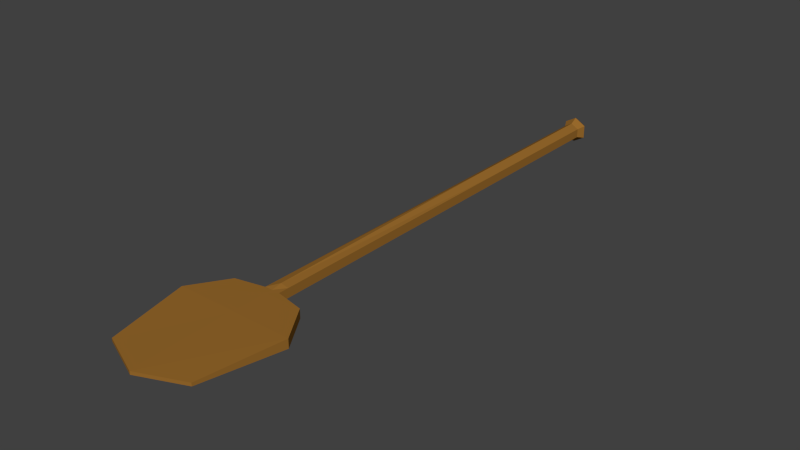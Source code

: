 # Source: Remo.blend  (saved by Blender 2.75.0; exported with 4.5.12 LTS)
import bpy
from mathutils import Matrix  # noqa: F401  (used for matrix-valued properties, if any)

bpy.ops.wm.read_factory_settings(use_empty=True)
scene = bpy.context.scene
scene.name = 'Scene'

# ---- collections
col_collection_1 = bpy.data.collections.new('Collection 1'); scene.collection.children.link(col_collection_1)

# ---- materials (node trees are filled in below, after node groups)
mat_marom = bpy.data.materials.new('Marom')
mat_marom.alpha_threshold = 0.0
mat_marom.use_transparent_shadow = False
mat_marom.diffuse_color = (0.3108, 0.142, 0.02505, 1.0)
mat_marom.roughness = 0.5
mat_marom.specular_intensity = 0.0

# ---- material node trees

# ---- world
world_world = bpy.data.worlds.new('World'); scene.world = world_world
world_world.color = (0.05088, 0.05088, 0.05088)
world_world.use_sun_shadow = False
world_world.sun_shadow_jitter_overblur = 0.0
world_world.cycles.sampling_method = 'MANUAL'
world_world.cycles.sample_map_resolution = 256

# ---- meshes
me_plane_001 = bpy.data.meshes.new('Plane.001')
me_plane_001.from_pydata([(0.0, 1.248, 0.03248), (-0.02813, 1.248, 0.01624), (-0.02813, 1.248, -0.01624), (0.0, 1.248, -0.03248), (0.02813, 1.248, -0.01624), (0.02813, 1.248, 0.01624), (0.0, 0.7128, 0.03248), (-0.02813, 0.7128, 0.01624), (-0.02813, 0.7128, -0.01624), (0.0, 0.7128, -0.03248), (0.02813, 0.7128, -0.01624), (0.02813, 0.7128, 0.01624), (-5.96e-08, 1.275, 0.0479), (-0.04148, 1.275, 0.02395), (-0.04148, 1.275, -0.02395), (-5.96e-08, 1.275, -0.0479), (0.04148, 1.275, -0.02395), (0.04148, 1.275, 0.02395), (-5.96e-08, 1.298, 0.03152), (-0.02729, 1.298, 0.01576), (-0.02729, 1.298, -0.01576), (-5.96e-08, 1.298, -0.03152), (0.02729, 1.298, -0.01576), (0.02729, 1.298, 0.01576), (-0.02813, -0.3243, 0.01624), (0.0, -0.3243, 0.02276), (-0.02813, -0.3243, -0.01624), (0.0, -0.3243, -0.02276), (0.02813, -0.3243, -0.01624), (0.02813, -0.3243, 0.01624), (-0.02813, -0.3612, 0.01624), (0.0, -0.3612, 0.01645), (-0.02813, -0.3612, -0.01624), (0.0, -0.3612, -0.01645), (0.02813, -0.3612, -0.01624), (0.02813, -0.3612, 0.01624), (-0.1333, -0.3838, 0.01624), (-1.192e-07, -0.3838, 0.01645), (-0.1333, -0.3838, -0.01624), (-1.192e-07, -0.3838, -0.01645), (0.1333, -0.3838, -0.01624), (0.1333, -0.3838, 0.01624), (-0.2168, -0.5131, 0.01624), (-1.971e-07, -0.5131, 0.01645), (-0.2168, -0.5131, -0.01624), (-1.971e-07, -0.5131, -0.01645), (0.2168, -0.5131, -0.01624), (0.2168, -0.5131, 0.01624), (-0.1619, -0.8039, 0.00578), (-1.971e-07, -0.8715, 0.005854), (-0.1619, -0.8039, -0.00578), (-1.971e-07, -0.8715, -0.005854), (0.1619, -0.8039, -0.00578), (0.1619, -0.8039, 0.00578)], [], [(5, 4, 16, 17), (8, 9, 27, 26), (4, 5, 11, 10), (2, 3, 9, 8), (0, 1, 7, 6), (5, 0, 6, 11), (3, 4, 10, 9), (1, 2, 8, 7), (14, 13, 19, 20), (3, 2, 14, 15), (1, 0, 12, 13), (0, 5, 17, 12), (4, 3, 15, 16), (2, 1, 13, 14), (19, 18, 23, 22, 21, 20), (17, 16, 22, 23), (15, 14, 20, 21), (13, 12, 18, 19), (12, 17, 23, 18), (16, 15, 21, 22), (28, 29, 35, 34), (6, 7, 24, 25), (11, 6, 25, 29), (9, 10, 28, 27), (7, 8, 26, 24), (10, 11, 29, 28), (35, 31, 37, 41), (26, 27, 33, 32), (25, 24, 30, 31), (29, 25, 31, 35), (27, 28, 34, 33), (24, 26, 32, 30), (40, 41, 47, 46), (33, 34, 40, 39), (30, 32, 38, 36), (34, 35, 41, 40), (32, 33, 39, 38), (31, 30, 36, 37), (47, 43, 49, 53), (38, 39, 45, 44), (37, 36, 42, 43), (41, 37, 43, 47), (39, 40, 46, 45), (36, 38, 44, 42), (48, 50, 51, 49), (45, 46, 52, 51), (42, 44, 50, 48), (46, 47, 53, 52), (44, 45, 51, 50), (43, 42, 48, 49), (49, 51, 52, 53)])
me_plane_001.materials.append(mat_marom)
me_plane_001.use_remesh_preserve_volume = False
me_plane_001.use_remesh_preserve_attributes = False
me_plane_001.use_mirror_vertex_groups = False
me_plane_001.update()

# ---- objects
ob_p = bpy.data.objects.new('Pá', me_plane_001)

# ---- transforms, parenting, visibility, modifiers, constraints
ob_p.location = (0.0, 0.0, 0.0)
ob_p.lineart.crease_threshold = 0.0

# ---- collection membership
col_collection_1.objects.link(ob_p)

# ---- scene / render settings (as saved in the file)
scene.frame_start = 1; scene.frame_end = 250; scene.frame_set(1)
scene.render.engine = 'BLENDER_EEVEE_NEXT'
scene.render.resolution_percentage = 50
scene.render.dither_intensity = 0.0
scene.cycles.use_denoising = False
scene.cycles.samples = 10
scene.cycles.sampling_pattern = 'TABULATED_SOBOL'
scene.cycles.light_sampling_threshold = 0.0
scene.cycles.use_adaptive_sampling = False
scene.cycles.use_light_tree = False
scene.cycles.blur_glossy = 0.0
scene.cycles.pixel_filter_type = 'GAUSSIAN'
scene.cycles.sample_clamp_indirect = 0.0
scene.view_settings.view_transform = 'Standard'
bpy.context.view_layer.update()

# ---- added for rendering (the .blend has no active camera and no usable light): camera, sun
cam_auto = bpy.data.cameras.new('AutoCamera')
cam_auto.lens = 50.0
cam_auto.sensor_width = 36.0
cam_auto.clip_end = 1000.0
ob_auto_camera = bpy.data.objects.new('AutoCamera', cam_auto)
scene.collection.objects.link(ob_auto_camera)
ob_auto_camera.location = (2.04864, -2.24529, 1.63891)
ob_auto_camera.rotation_euler = (1.09748, -7.21219e-08, 0.694738)
scene.camera = ob_auto_camera
light_auto_sun = bpy.data.lights.new('AutoSun', 'SUN')
light_auto_sun.energy = 3.0
light_auto_sun.angle = 0.0523599
ob_auto_sun = bpy.data.objects.new('AutoSun', light_auto_sun)
scene.collection.objects.link(ob_auto_sun)
ob_auto_sun.rotation_euler = (0.872665, 0.174533, 0.523599)
bpy.context.view_layer.update()
